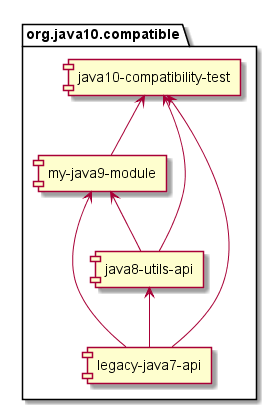

The diagram above was rendered by PlantUML. Its source (embedded in the PNG):
@startuml

package org.java10.compatible {

    [legacy-java7-api]

    [java8-utils-api]

    [my-java9-module]

    [java10-compatibility-test]

    [legacy-java7-api] -up-> [java8-utils-api]
    [legacy-java7-api] -up-> [my-java9-module]
    [java8-utils-api] -up-> [my-java9-module]
    [my-java9-module] -up-> [java10-compatibility-test]
    [java8-utils-api] -up-> [java10-compatibility-test]
    [legacy-java7-api] -up-> [java10-compatibility-test]

}

@enduml